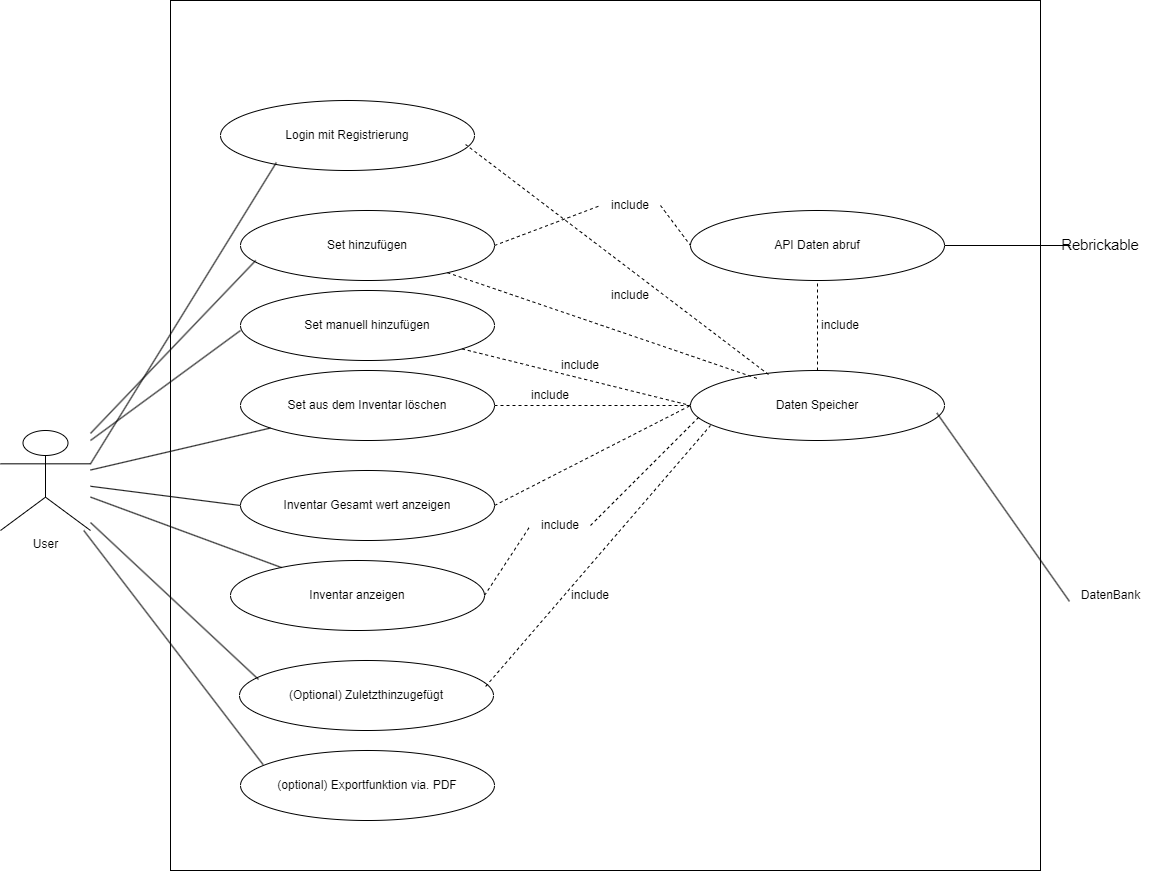

The diagram above was exported from draw.io. Its source (the exported page's mxGraphModel, read from the mxfile embedded in the PNG):
<mxGraphModel dx="1929" dy="570" grid="1" gridSize="10" guides="1" tooltips="1" connect="1" arrows="1" fold="1" page="1" pageScale="1" pageWidth="827" pageHeight="1169" math="0" shadow="0">
  <root>
    <mxCell id="0" />
    <mxCell id="1" parent="0" />
    <mxCell id="xIS1J9qFgf08ZsKAl7gn-1" value="User" style="shape=umlActor;verticalLabelPosition=bottom;verticalAlign=top;html=1;outlineConnect=0;" parent="1" vertex="1">
      <mxGeometry x="-800" y="510" width="90" height="100" as="geometry" />
    </mxCell>
    <mxCell id="xIS1J9qFgf08ZsKAl7gn-2" value="" style="whiteSpace=wrap;html=1;aspect=fixed;" parent="1" vertex="1">
      <mxGeometry x="-630" y="80" width="870" height="870" as="geometry" />
    </mxCell>
    <mxCell id="xIS1J9qFgf08ZsKAl7gn-3" value="Set hinzufügen" style="ellipse;whiteSpace=wrap;html=1;" parent="1" vertex="1">
      <mxGeometry x="-560" y="290" width="254" height="70" as="geometry" />
    </mxCell>
    <mxCell id="xIS1J9qFgf08ZsKAl7gn-6" value="Set manuell hinzufügen" style="ellipse;whiteSpace=wrap;html=1;" parent="1" vertex="1">
      <mxGeometry x="-560" y="370" width="254" height="70" as="geometry" />
    </mxCell>
    <mxCell id="xIS1J9qFgf08ZsKAl7gn-7" value="(optional) Exportfunktion via. PDF" style="ellipse;whiteSpace=wrap;html=1;" parent="1" vertex="1">
      <mxGeometry x="-560" y="830" width="254" height="70" as="geometry" />
    </mxCell>
    <mxCell id="xIS1J9qFgf08ZsKAl7gn-8" value="API Daten abruf" style="ellipse;whiteSpace=wrap;html=1;" parent="1" vertex="1">
      <mxGeometry x="-110" y="290" width="254" height="70" as="geometry" />
    </mxCell>
    <mxCell id="xIS1J9qFgf08ZsKAl7gn-9" value="Inventar Gesamt wert anzeigen" style="ellipse;whiteSpace=wrap;html=1;" parent="1" vertex="1">
      <mxGeometry x="-560" y="550" width="254" height="70" as="geometry" />
    </mxCell>
    <mxCell id="xIS1J9qFgf08ZsKAl7gn-19" value="" style="endArrow=none;dashed=1;html=1;rounded=0;exitX=1;exitY=0.5;exitDx=0;exitDy=0;entryX=0;entryY=0.5;entryDx=0;entryDy=0;" parent="1" target="xIS1J9qFgf08ZsKAl7gn-8" edge="1">
      <mxGeometry width="50" height="50" relative="1" as="geometry">
        <mxPoint x="-140" y="285" as="sourcePoint" />
        <mxPoint x="270" y="530" as="targetPoint" />
      </mxGeometry>
    </mxCell>
    <mxCell id="xIS1J9qFgf08ZsKAl7gn-22" value="Set aus dem Inventar löschen" style="ellipse;whiteSpace=wrap;html=1;" parent="1" vertex="1">
      <mxGeometry x="-560" y="450" width="254" height="70" as="geometry" />
    </mxCell>
    <mxCell id="xIS1J9qFgf08ZsKAl7gn-23" value="Daten Speicher" style="ellipse;whiteSpace=wrap;html=1;" parent="1" vertex="1">
      <mxGeometry x="-110" y="450" width="254" height="70" as="geometry" />
    </mxCell>
    <mxCell id="xIS1J9qFgf08ZsKAl7gn-24" value="" style="endArrow=none;dashed=1;html=1;rounded=0;entryX=0;entryY=0.5;entryDx=0;entryDy=0;" parent="1" source="xIS1J9qFgf08ZsKAl7gn-6" target="xIS1J9qFgf08ZsKAl7gn-23" edge="1">
      <mxGeometry width="50" height="50" relative="1" as="geometry">
        <mxPoint x="220" y="580" as="sourcePoint" />
        <mxPoint x="270" y="530" as="targetPoint" />
      </mxGeometry>
    </mxCell>
    <mxCell id="xIS1J9qFgf08ZsKAl7gn-25" value="" style="endArrow=none;dashed=1;html=1;rounded=0;exitX=1;exitY=0.5;exitDx=0;exitDy=0;" parent="1" source="xIS1J9qFgf08ZsKAl7gn-22" target="xIS1J9qFgf08ZsKAl7gn-23" edge="1">
      <mxGeometry width="50" height="50" relative="1" as="geometry">
        <mxPoint x="-260" y="570" as="sourcePoint" />
        <mxPoint x="-210" y="520" as="targetPoint" />
      </mxGeometry>
    </mxCell>
    <mxCell id="xIS1J9qFgf08ZsKAl7gn-26" value="" style="endArrow=none;dashed=1;html=1;rounded=0;exitX=1;exitY=0.5;exitDx=0;exitDy=0;entryX=0;entryY=0.5;entryDx=0;entryDy=0;" parent="1" source="xIS1J9qFgf08ZsKAl7gn-9" target="xIS1J9qFgf08ZsKAl7gn-23" edge="1">
      <mxGeometry width="50" height="50" relative="1" as="geometry">
        <mxPoint x="220" y="580" as="sourcePoint" />
        <mxPoint x="270" y="530" as="targetPoint" />
      </mxGeometry>
    </mxCell>
    <mxCell id="xIS1J9qFgf08ZsKAl7gn-27" value="" style="endArrow=none;dashed=1;html=1;rounded=0;exitX=0.261;exitY=0.112;exitDx=0;exitDy=0;exitPerimeter=0;" parent="1" source="xIS1J9qFgf08ZsKAl7gn-23" target="xIS1J9qFgf08ZsKAl7gn-3" edge="1">
      <mxGeometry width="50" height="50" relative="1" as="geometry">
        <mxPoint x="220" y="580" as="sourcePoint" />
        <mxPoint x="270" y="530" as="targetPoint" />
      </mxGeometry>
    </mxCell>
    <mxCell id="xIS1J9qFgf08ZsKAl7gn-28" value="include" style="text;html=1;align=center;verticalAlign=middle;whiteSpace=wrap;rounded=0;" parent="1" vertex="1">
      <mxGeometry x="-200" y="360" width="60" height="30" as="geometry" />
    </mxCell>
    <mxCell id="xIS1J9qFgf08ZsKAl7gn-29" value="include" style="text;html=1;align=center;verticalAlign=middle;whiteSpace=wrap;rounded=0;" parent="1" vertex="1">
      <mxGeometry x="-250" y="430" width="60" height="30" as="geometry" />
    </mxCell>
    <mxCell id="xIS1J9qFgf08ZsKAl7gn-30" value="include" style="text;html=1;align=center;verticalAlign=middle;whiteSpace=wrap;rounded=0;" parent="1" vertex="1">
      <mxGeometry x="-280" y="460" width="60" height="30" as="geometry" />
    </mxCell>
    <mxCell id="xIS1J9qFgf08ZsKAl7gn-31" value="include" style="text;html=1;align=center;verticalAlign=middle;whiteSpace=wrap;rounded=0;" parent="1" vertex="1">
      <mxGeometry x="-240" y="660" width="60" height="30" as="geometry" />
    </mxCell>
    <mxCell id="xIS1J9qFgf08ZsKAl7gn-32" value="" style="endArrow=none;html=1;rounded=0;exitX=0.06;exitY=0.714;exitDx=0;exitDy=0;exitPerimeter=0;" parent="1" source="xIS1J9qFgf08ZsKAl7gn-3" target="xIS1J9qFgf08ZsKAl7gn-1" edge="1">
      <mxGeometry width="50" height="50" relative="1" as="geometry">
        <mxPoint x="220" y="580" as="sourcePoint" />
        <mxPoint x="270" y="530" as="targetPoint" />
      </mxGeometry>
    </mxCell>
    <mxCell id="xIS1J9qFgf08ZsKAl7gn-33" value="" style="endArrow=none;html=1;rounded=0;" parent="1" edge="1">
      <mxGeometry width="50" height="50" relative="1" as="geometry">
        <mxPoint x="-560" y="410" as="sourcePoint" />
        <mxPoint x="-710" y="520" as="targetPoint" />
      </mxGeometry>
    </mxCell>
    <mxCell id="xIS1J9qFgf08ZsKAl7gn-34" value="" style="endArrow=none;html=1;rounded=0;" parent="1" source="xIS1J9qFgf08ZsKAl7gn-22" target="xIS1J9qFgf08ZsKAl7gn-1" edge="1">
      <mxGeometry width="50" height="50" relative="1" as="geometry">
        <mxPoint x="-525" y="360" as="sourcePoint" />
        <mxPoint x="-690" y="533" as="targetPoint" />
      </mxGeometry>
    </mxCell>
    <mxCell id="xIS1J9qFgf08ZsKAl7gn-35" value="" style="endArrow=none;html=1;rounded=0;exitX=0;exitY=0.5;exitDx=0;exitDy=0;" parent="1" source="xIS1J9qFgf08ZsKAl7gn-9" target="xIS1J9qFgf08ZsKAl7gn-1" edge="1">
      <mxGeometry width="50" height="50" relative="1" as="geometry">
        <mxPoint x="-515" y="370" as="sourcePoint" />
        <mxPoint x="-680" y="543" as="targetPoint" />
      </mxGeometry>
    </mxCell>
    <mxCell id="xIS1J9qFgf08ZsKAl7gn-36" value="" style="endArrow=none;html=1;rounded=0;exitX=0.089;exitY=0.202;exitDx=0;exitDy=0;exitPerimeter=0;" parent="1" source="xIS1J9qFgf08ZsKAl7gn-7" target="xIS1J9qFgf08ZsKAl7gn-1" edge="1">
      <mxGeometry width="50" height="50" relative="1" as="geometry">
        <mxPoint x="-550" y="595" as="sourcePoint" />
        <mxPoint x="-700" y="576" as="targetPoint" />
      </mxGeometry>
    </mxCell>
    <mxCell id="xIS1J9qFgf08ZsKAl7gn-37" value="&lt;span style=&quot;font-size:11.0pt;line-height:107%;&lt;br/&gt;font-family:&amp;quot;Aptos&amp;quot;,sans-serif;mso-ascii-theme-font:minor-latin;mso-fareast-font-family:&lt;br/&gt;Aptos;mso-fareast-theme-font:minor-latin;mso-hansi-theme-font:minor-latin;&lt;br/&gt;mso-bidi-font-family:&amp;quot;Times New Roman&amp;quot;;mso-bidi-theme-font:minor-bidi;&lt;br/&gt;mso-ansi-language:DE;mso-fareast-language:EN-US;mso-bidi-language:AR-SA&quot;&gt;Rebrickable&lt;/span&gt;" style="text;html=1;align=center;verticalAlign=middle;whiteSpace=wrap;rounded=0;" parent="1" vertex="1">
      <mxGeometry x="270" y="310" width="60" height="30" as="geometry" />
    </mxCell>
    <mxCell id="xIS1J9qFgf08ZsKAl7gn-38" value="DatenBank" style="text;html=1;align=center;verticalAlign=middle;resizable=0;points=[];autosize=1;strokeColor=none;fillColor=none;" parent="1" vertex="1">
      <mxGeometry x="270" y="660" width="80" height="30" as="geometry" />
    </mxCell>
    <mxCell id="xIS1J9qFgf08ZsKAl7gn-39" value="" style="endArrow=none;html=1;rounded=0;" parent="1" source="xIS1J9qFgf08ZsKAl7gn-8" target="xIS1J9qFgf08ZsKAl7gn-37" edge="1">
      <mxGeometry width="50" height="50" relative="1" as="geometry">
        <mxPoint x="220" y="580" as="sourcePoint" />
        <mxPoint x="270" y="530" as="targetPoint" />
      </mxGeometry>
    </mxCell>
    <mxCell id="xIS1J9qFgf08ZsKAl7gn-40" value="" style="endArrow=none;html=1;rounded=0;entryX=-0.013;entryY=0.696;entryDx=0;entryDy=0;entryPerimeter=0;exitX=0.97;exitY=0.608;exitDx=0;exitDy=0;exitPerimeter=0;" parent="1" source="xIS1J9qFgf08ZsKAl7gn-23" target="xIS1J9qFgf08ZsKAl7gn-38" edge="1">
      <mxGeometry width="50" height="50" relative="1" as="geometry">
        <mxPoint x="154" y="335" as="sourcePoint" />
        <mxPoint x="280" y="335" as="targetPoint" />
      </mxGeometry>
    </mxCell>
    <mxCell id="B7Qo54cfDqFmadOk-C9H-2" value="" style="endArrow=none;dashed=1;html=1;rounded=0;exitX=1;exitY=0.5;exitDx=0;exitDy=0;entryX=0;entryY=0.5;entryDx=0;entryDy=0;" parent="1" source="xIS1J9qFgf08ZsKAl7gn-3" edge="1">
      <mxGeometry width="50" height="50" relative="1" as="geometry">
        <mxPoint x="-306" y="325" as="sourcePoint" />
        <mxPoint x="-200" y="285" as="targetPoint" />
      </mxGeometry>
    </mxCell>
    <mxCell id="3YkW0WvxgyAklRvhkPuH-2" value="Inventar anzeigen" style="ellipse;whiteSpace=wrap;html=1;" parent="1" vertex="1">
      <mxGeometry x="-570" y="640" width="254" height="70" as="geometry" />
    </mxCell>
    <mxCell id="3YkW0WvxgyAklRvhkPuH-3" value="Login mit Registrierung" style="ellipse;whiteSpace=wrap;html=1;" parent="1" vertex="1">
      <mxGeometry x="-580" y="180" width="254" height="70" as="geometry" />
    </mxCell>
    <mxCell id="3YkW0WvxgyAklRvhkPuH-4" value="(Optional) Zuletzthinzugefügt" style="ellipse;whiteSpace=wrap;html=1;" parent="1" vertex="1">
      <mxGeometry x="-561" y="740" width="254" height="70" as="geometry" />
    </mxCell>
    <mxCell id="3YkW0WvxgyAklRvhkPuH-5" value="" style="endArrow=none;html=1;rounded=0;exitX=1;exitY=0.3333333333333333;exitDx=0;exitDy=0;exitPerimeter=0;entryX=0.22;entryY=0.886;entryDx=0;entryDy=0;entryPerimeter=0;" parent="1" source="xIS1J9qFgf08ZsKAl7gn-1" target="3YkW0WvxgyAklRvhkPuH-3" edge="1">
      <mxGeometry width="50" height="50" relative="1" as="geometry">
        <mxPoint x="-30" y="630" as="sourcePoint" />
        <mxPoint x="20" y="580" as="targetPoint" />
      </mxGeometry>
    </mxCell>
    <mxCell id="3YkW0WvxgyAklRvhkPuH-6" value="" style="endArrow=none;html=1;rounded=0;" parent="1" source="3YkW0WvxgyAklRvhkPuH-2" target="xIS1J9qFgf08ZsKAl7gn-1" edge="1">
      <mxGeometry width="50" height="50" relative="1" as="geometry">
        <mxPoint x="-30" y="630" as="sourcePoint" />
        <mxPoint x="20" y="580" as="targetPoint" />
      </mxGeometry>
    </mxCell>
    <mxCell id="3YkW0WvxgyAklRvhkPuH-7" value="" style="endArrow=none;dashed=1;html=1;rounded=0;exitX=0.307;exitY=0.057;exitDx=0;exitDy=0;exitPerimeter=0;entryX=0.965;entryY=0.629;entryDx=0;entryDy=0;entryPerimeter=0;" parent="1" source="xIS1J9qFgf08ZsKAl7gn-23" target="3YkW0WvxgyAklRvhkPuH-3" edge="1">
      <mxGeometry width="50" height="50" relative="1" as="geometry">
        <mxPoint x="-34" y="468" as="sourcePoint" />
        <mxPoint x="-343" y="362" as="targetPoint" />
      </mxGeometry>
    </mxCell>
    <mxCell id="3YkW0WvxgyAklRvhkPuH-8" value="" style="endArrow=none;html=1;rounded=0;exitX=0.075;exitY=0.271;exitDx=0;exitDy=0;exitPerimeter=0;" parent="1" source="3YkW0WvxgyAklRvhkPuH-4" target="xIS1J9qFgf08ZsKAl7gn-1" edge="1">
      <mxGeometry width="50" height="50" relative="1" as="geometry">
        <mxPoint x="-30" y="630" as="sourcePoint" />
        <mxPoint x="20" y="580" as="targetPoint" />
      </mxGeometry>
    </mxCell>
    <mxCell id="3YkW0WvxgyAklRvhkPuH-9" value="" style="endArrow=none;dashed=1;html=1;rounded=0;exitX=1;exitY=0.5;exitDx=0;exitDy=0;entryX=0;entryY=0.5;entryDx=0;entryDy=0;" parent="1" source="3YkW0WvxgyAklRvhkPuH-11" edge="1">
      <mxGeometry width="50" height="50" relative="1" as="geometry">
        <mxPoint x="-296" y="595" as="sourcePoint" />
        <mxPoint x="-100" y="495" as="targetPoint" />
      </mxGeometry>
    </mxCell>
    <mxCell id="3YkW0WvxgyAklRvhkPuH-10" value="" style="endArrow=none;dashed=1;html=1;rounded=0;exitX=0.969;exitY=0.371;exitDx=0;exitDy=0;entryX=0;entryY=0.5;entryDx=0;entryDy=0;exitPerimeter=0;" parent="1" source="3YkW0WvxgyAklRvhkPuH-4" edge="1">
      <mxGeometry width="50" height="50" relative="1" as="geometry">
        <mxPoint x="-286" y="605" as="sourcePoint" />
        <mxPoint x="-90" y="505" as="targetPoint" />
      </mxGeometry>
    </mxCell>
    <mxCell id="3YkW0WvxgyAklRvhkPuH-12" value="" style="endArrow=none;dashed=1;html=1;rounded=0;exitX=1;exitY=0.5;exitDx=0;exitDy=0;entryX=0;entryY=0.5;entryDx=0;entryDy=0;" parent="1" source="3YkW0WvxgyAklRvhkPuH-2" target="3YkW0WvxgyAklRvhkPuH-11" edge="1">
      <mxGeometry width="50" height="50" relative="1" as="geometry">
        <mxPoint x="-316" y="675" as="sourcePoint" />
        <mxPoint x="-100" y="495" as="targetPoint" />
      </mxGeometry>
    </mxCell>
    <mxCell id="3YkW0WvxgyAklRvhkPuH-11" value="include" style="text;html=1;align=center;verticalAlign=middle;whiteSpace=wrap;rounded=0;" parent="1" vertex="1">
      <mxGeometry x="-270" y="590" width="60" height="30" as="geometry" />
    </mxCell>
    <mxCell id="XPoaou14EoMdMAA_MRCA-1" value="" style="endArrow=none;dashed=1;html=1;rounded=0;entryX=0.5;entryY=1;entryDx=0;entryDy=0;" edge="1" parent="1" source="xIS1J9qFgf08ZsKAl7gn-23" target="xIS1J9qFgf08ZsKAl7gn-8">
      <mxGeometry width="50" height="50" relative="1" as="geometry">
        <mxPoint x="-300" y="490" as="sourcePoint" />
        <mxPoint x="-250" y="440" as="targetPoint" />
      </mxGeometry>
    </mxCell>
    <mxCell id="XPoaou14EoMdMAA_MRCA-2" value="include" style="text;html=1;align=center;verticalAlign=middle;whiteSpace=wrap;rounded=0;" vertex="1" parent="1">
      <mxGeometry x="10" y="390" width="60" height="30" as="geometry" />
    </mxCell>
    <mxCell id="XPoaou14EoMdMAA_MRCA-4" value="include" style="text;html=1;align=center;verticalAlign=middle;whiteSpace=wrap;rounded=0;" vertex="1" parent="1">
      <mxGeometry x="-200" y="270" width="60" height="30" as="geometry" />
    </mxCell>
  </root>
</mxGraphModel>